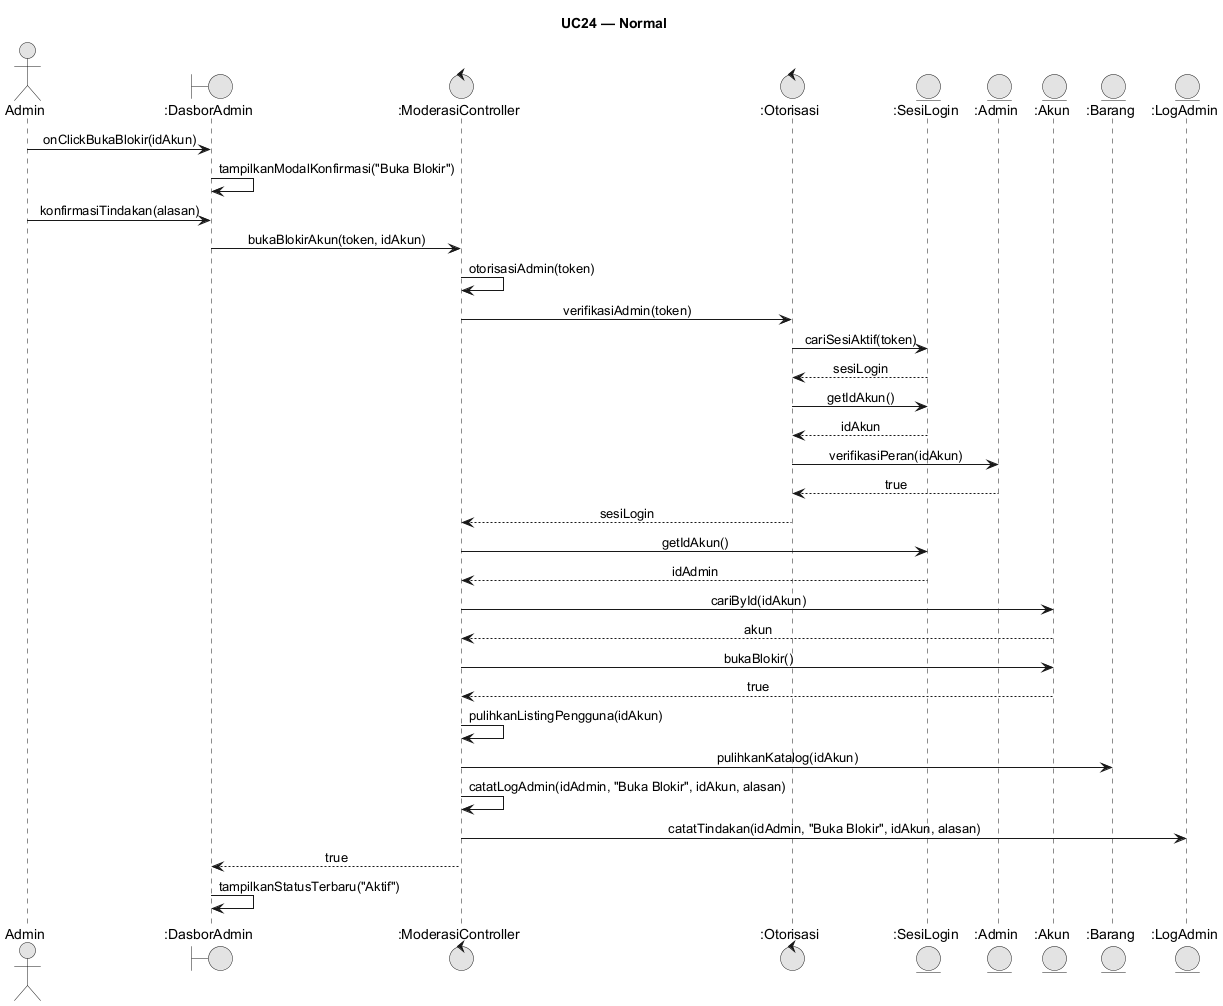

The diagram above was rendered by PlantUML. Its source (embedded in the PNG):
@startuml
skinparam monochrome true
skinparam shadowing false
skinparam defaultFontName Arial
skinparam sequenceMessageAlign center
skinparam backgroundColor #FFFFFF
skinparam responseMessageBelowArrow true
title UC24 — Normal
actor "Admin" as User
boundary ":DasborAdmin" as Dash
control ":ModerasiController" as MC
control ":Otorisasi" as Oto
entity ":SesiLogin" as Sesi
entity ":Admin" as Adm
entity ":Akun" as Akun
entity ":Barang" as Barang
entity ":LogAdmin" as LogA
User -> Dash: onClickBukaBlokir(idAkun)
Dash -> Dash: tampilkanModalKonfirmasi("Buka Blokir")
User -> Dash: konfirmasiTindakan(alasan)
Dash -> MC: bukaBlokirAkun(token, idAkun)
MC -> MC: otorisasiAdmin(token)
MC -> Oto: verifikasiAdmin(token)
Oto -> Sesi: cariSesiAktif(token)
Sesi --> Oto: sesiLogin
Oto -> Sesi: getIdAkun()
Sesi --> Oto: idAkun
Oto -> Adm: verifikasiPeran(idAkun)
Adm --> Oto: true
Oto --> MC: sesiLogin
MC -> Sesi: getIdAkun()
Sesi --> MC: idAdmin
MC -> Akun: cariById(idAkun)
Akun --> MC: akun
MC -> Akun: bukaBlokir()
Akun --> MC: true
MC -> MC: pulihkanListingPengguna(idAkun)
MC -> Barang: pulihkanKatalog(idAkun)
MC -> MC: catatLogAdmin(idAdmin, "Buka Blokir", idAkun, alasan)
MC -> LogA: catatTindakan(idAdmin, "Buka Blokir", idAkun, alasan)
MC --> Dash: true
Dash -> Dash: tampilkanStatusTerbaru("Aktif")
@enduml